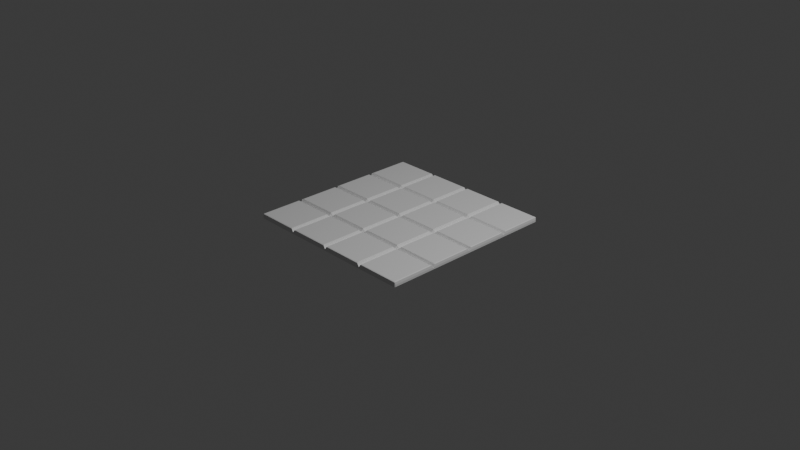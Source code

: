# Source: Board.blend  (saved by Blender 5.0.118; exported with 4.5.12 LTS)
import bpy
from mathutils import Matrix  # noqa: F401  (used for matrix-valued properties, if any)

bpy.ops.wm.read_factory_settings(use_empty=True)
scene = bpy.context.scene
scene.name = 'Scene'

# ---- collections
col_collection = bpy.data.collections.new('Collection'); scene.collection.children.link(col_collection)

# ---- materials (node trees are filled in below, after node groups)
mat_material = bpy.data.materials.new('Material')
mat_material.alpha_threshold = 0.0
mat_material.use_backface_culling_lightprobe_volume = False
mat_material.roughness = 0.5
mat_material.line_color = (0.0, 0.0, 0.0, 1.0)

# ---- material node trees
mat_material.use_nodes = True; mat_material.node_tree.nodes.clear()
_N = mat_material.node_tree.nodes; _L = mat_material.node_tree.links
n0 = _N.new('ShaderNodeOutputMaterial'); n0.name = 'Material Output'; n0.location = (200, 100)
n1 = _N.new('ShaderNodeBsdfPrincipled'); n1.name = 'Principled BSDF'; n1.location = (-200, 100)
_L.new(n1.outputs[0], n0.inputs[0])
n0.is_active_output = True

# ---- world
world_world = bpy.data.worlds.new('World'); scene.world = world_world
world_world.use_nodes = True; world_world.node_tree.nodes.clear()
_N = world_world.node_tree.nodes; _L = world_world.node_tree.links
n0 = _N.new('ShaderNodeOutputWorld'); n0.name = 'World Output'; n0.location = (200, 100)
n1 = _N.new('ShaderNodeBackground'); n1.name = 'Background'; n1.location = (-200, 100)
n1.inputs[0].default_value = (0.05088, 0.05088, 0.05088, 1.0)
_L.new(n1.outputs[0], n0.inputs[0])
n0.is_active_output = True
world_world.color = (0.05088, 0.05088, 0.05088)
world_world.sun_shadow_jitter_overblur = 0.0

# ---- cameras
cam_camera = bpy.data.cameras.new('Camera')
cam_camera.clip_end = 100.0
cam_camera.ortho_scale = 7.314

# ---- lights
light_light = bpy.data.lights.new('Light', 'POINT')
light_light.energy = 1000.0
light_light.shadow_soft_size = 0.1

# ---- meshes
me_cube = bpy.data.meshes.new('Cube')
me_cube.from_pydata([(0.0, -0.9788, 0.006938), (0.9788, 0.0, 0.006938), (-0.9788, 0.0, 0.006938), (0.0, 0.9788, 0.006938), (0.0, 0.0, 0.006938), (-0.4894, -0.9788, 0.006938), (0.9788, -0.4894, 0.006938), (-0.9788, 0.4894, 0.006938), (0.4894, 0.9788, 0.006938), (0.4894, -0.9788, 0.006938), (0.9788, 0.4894, 0.006938), (-0.9788, -0.4894, 0.006938), (-0.4894, 0.9788, 0.006938), (0.0, -0.4894, 0.006938), (0.0, 0.4894, 0.006938), (0.4894, 0.0, 0.006938), (-0.4894, 0.0, 0.006938), (-0.4894, 0.4894, 0.006938), (0.4894, 0.4894, 0.006938), (0.4894, -0.4894, 0.006938), (-0.4894, -0.4894, 0.006938), (0.0, -0.5202, 0.006938), (0.4894, -0.5202, 0.006938), (-0.4894, -0.5202, 0.006938), (0.0, -0.0302, 0.006938), (0.4894, -0.0302, 0.006938), (-0.4894, -0.0302, 0.006938), (0.0, 0.456, 0.006938), (-0.4894, 0.456, 0.006938), (0.4894, 0.456, 0.006938), (0.0, -0.4607, 0.006938), (0.4894, -0.4607, 0.006938), (-0.4894, -0.4607, 0.006938), (0.0, 0.02793, 0.006938), (-0.4894, 0.02793, 0.006938), (0.4894, 0.02793, 0.006938), (0.0, 0.5193, 0.006938), (-0.4894, 0.5193, 0.006938), (0.4894, 0.5193, 0.006938), (-0.5187, 0.0, 0.006938), (-0.5187, 0.4894, 0.006938), (-0.5187, -0.4894, 0.006938), (-0.5187, -0.5202, 0.03913), (-0.5187, -0.0302, 0.03913), (-0.5187, 0.456, 0.03913), (-0.5187, -0.4607, 0.03913), (-0.5187, 0.02793, 0.03913), (-0.5187, 0.5193, 0.03913), (-0.02934, 0.0, 0.006938), (-0.02934, 0.4894, 0.006938), (-0.02934, -0.4894, 0.006938), (-0.02934, -0.5202, 0.03913), (-0.02934, -0.0302, 0.03913), (-0.02934, 0.456, 0.03913), (-0.02934, -0.4607, 0.03913), (-0.02934, 0.02793, 0.03913), (-0.02934, 0.5193, 0.03913), (0.46, 0.0, 0.006938), (0.46, 0.4894, 0.006938), (0.46, -0.4894, 0.006938), (0.46, -0.5202, 0.03913), (0.46, -0.0302, 0.03913), (0.46, 0.456, 0.03913), (0.46, -0.4607, 0.03913), (0.46, 0.02793, 0.03913), (0.46, 0.5193, 0.03913), (0.5196, 0.0, 0.006938), (0.5196, 0.4894, 0.006938), (0.5196, -0.4894, 0.006938), (0.5196, -0.5202, 0.03913), (0.5196, -0.0302, 0.03913), (0.5196, 0.456, 0.03913), (0.5196, -0.4607, 0.03913), (0.5196, 0.02793, 0.03913), (0.5196, 0.5193, 0.03913), (0.02907, 0.0, 0.006938), (0.02907, 0.4894, 0.006938), (0.02907, -0.4894, 0.006938), (0.02907, -0.5202, 0.03913), (0.02907, -0.0302, 0.03913), (0.02907, 0.456, 0.03913), (0.02907, -0.4607, 0.03913), (0.02907, 0.02793, 0.03913), (0.02907, 0.5193, 0.03913), (-0.4603, 0.0, 0.006938), (-0.4603, 0.4894, 0.006938), (-0.4603, -0.4894, 0.006938), (-0.4603, -0.5202, 0.03913), (-0.4603, -0.0302, 0.03913), (-0.4603, 0.456, 0.03913), (-0.4603, -0.4607, 0.03913), (-0.4603, 0.02793, 0.03913), (-0.4603, 0.5193, 0.03913), (0.9658, 0.9788, 0.01024), (0.9788, 0.9658, 0.01024), (0.9658, 0.9658, 0.03913), (0.9749, 0.9749, 0.01024), (0.9733, 0.9733, 0.03363), (0.9749, 0.9658, 0.03532), (0.9658, 0.9749, 0.03532), (0.9788, -0.9658, 0.01024), (0.9658, -0.9788, 0.01024), (0.9658, -0.9658, 0.03913), (0.9749, -0.9749, 0.01024), (0.9733, -0.9733, 0.03363), (0.9658, -0.9749, 0.03532), (0.9749, -0.9658, 0.03532), (0.9658, -0.9788, -0.01305), (0.9788, -0.9658, -0.01305), (0.9749, -0.9749, -0.01305), (0.9788, 0.9658, -0.01305), (0.9658, 0.9788, -0.01305), (0.9749, 0.9749, -0.01305), (-0.9788, 0.9658, 0.01024), (-0.9658, 0.9788, 0.01024), (-0.9658, 0.9658, 0.03913), (-0.9749, 0.9749, 0.01024), (-0.9733, 0.9733, 0.03363), (-0.9658, 0.9749, 0.03532), (-0.9749, 0.9658, 0.03532), (-0.9658, 0.9788, -0.01305), (-0.9788, 0.9658, -0.01305), (-0.9749, 0.9749, -0.01305), (-0.9658, -0.9788, 0.01024), (-0.9788, -0.9658, 0.01024), (-0.9658, -0.9658, 0.03913), (-0.9749, -0.9749, 0.01024), (-0.9733, -0.9733, 0.03363), (-0.9749, -0.9658, 0.03532), (-0.9658, -0.9749, 0.03532), (-0.9788, -0.9658, -0.01305), (-0.9658, -0.9788, -0.01305), (-0.9749, -0.9749, -0.01305), (0.9788, -0.4956, 0.01024), (0.9658, -0.5202, 0.03913), (0.9749, -0.513, 0.03532), (-0.9658, -0.5202, 0.03913), (-0.9788, -0.4956, 0.01024), (-0.9749, -0.513, 0.03532), (-0.9658, -0.0302, 0.03913), (-0.9788, -0.006122, 0.01024), (-0.9749, -0.02315, 0.03532), (0.9788, -0.006122, 0.01024), (0.9658, -0.0302, 0.03913), (0.9749, -0.02315, 0.03532), (0.9788, 0.4826, 0.01024), (0.9658, 0.456, 0.03913), (0.9749, 0.4638, 0.03532), (-0.9658, 0.456, 0.03913), (-0.9788, 0.4826, 0.01024), (-0.9749, 0.4638, 0.03532), (0.9658, -0.4607, 0.03913), (0.9788, -0.4836, 0.01024), (0.9749, -0.4674, 0.03532), (-0.9788, -0.4836, 0.01024), (-0.9658, -0.4607, 0.03913), (-0.9749, -0.4674, 0.03532), (0.9658, 0.02793, 0.03913), (0.9788, 0.005662, 0.01024), (0.9749, 0.02141, 0.03532), (-0.9788, 0.005662, 0.01024), (-0.9658, 0.02793, 0.03913), (-0.9749, 0.02141, 0.03532), (-0.9788, 0.4954, 0.01024), (-0.9658, 0.5193, 0.03913), (-0.9749, 0.5123, 0.03532), (0.9658, 0.5193, 0.03913), (0.9788, 0.4954, 0.01024), (0.9749, 0.5123, 0.03532), (-0.4953, -0.9788, 0.01024), (-0.5187, -0.9658, 0.03913), (-0.5119, -0.9749, 0.03532), (-0.5187, 0.9658, 0.03913), (-0.4953, 0.9788, 0.01024), (-0.5119, 0.9749, 0.03532), (-0.02934, 0.9658, 0.03913), (-0.005946, 0.9788, 0.01024), (-0.02249, 0.9749, 0.03532), (-0.005946, -0.9788, 0.01024), (-0.02934, -0.9658, 0.03913), (-0.02249, -0.9749, 0.03532), (0.4834, -0.9788, 0.01024), (0.46, -0.9658, 0.03913), (0.4669, -0.9749, 0.03532), (0.46, 0.9658, 0.03913), (0.4834, 0.9788, 0.01024), (0.4669, 0.9749, 0.03532), (0.4955, 0.9788, 0.01024), (0.5196, 0.9658, 0.03913), (0.5125, 0.9749, 0.03532), (0.5196, -0.9658, 0.03913), (0.4955, -0.9788, 0.01024), (0.5125, -0.9749, 0.03532), (0.02907, -0.9658, 0.03913), (0.005892, -0.9788, 0.01024), (0.02228, -0.9749, 0.03532), (0.005892, 0.9788, 0.01024), (0.02907, 0.9658, 0.03913), (0.02228, 0.9749, 0.03532), (-0.4603, -0.9658, 0.03913), (-0.4835, -0.9788, 0.01024), (-0.4671, -0.9749, 0.03532), (-0.4835, 0.9788, 0.01024), (-0.4603, 0.9658, 0.03913), (-0.4671, 0.9749, 0.03532)], [], [(82, 33, 4, 75), (91, 34, 16, 84), (92, 37, 17, 85), (73, 35, 15, 66), (74, 38, 18, 67), (83, 36, 14, 76), (72, 31, 19, 68), (81, 30, 13, 77), (90, 32, 20, 86), (86, 20, 23, 87), (68, 19, 22, 69), (77, 13, 21, 78), (84, 16, 26, 88), (75, 4, 24, 79), (66, 15, 25, 70), (67, 18, 29, 71), (85, 17, 28, 89), (76, 14, 27, 80), (88, 26, 32, 90), (79, 24, 30, 81), (70, 25, 31, 72), (71, 29, 35, 73), (89, 28, 34, 91), (80, 27, 33, 82), (28, 44, 46, 34), (26, 43, 45, 32), (17, 40, 44, 28), (16, 39, 43, 26), (20, 41, 42, 23), (32, 45, 41, 20), (37, 47, 40, 17), (34, 46, 39, 16), (27, 53, 55, 33), (24, 52, 54, 30), (14, 49, 53, 27), (4, 48, 52, 24), (13, 50, 51, 21), (30, 54, 50, 13), (36, 56, 49, 14), (33, 55, 48, 4), (29, 62, 64, 35), (25, 61, 63, 31), (18, 58, 62, 29), (15, 57, 61, 25), (19, 59, 60, 22), (31, 63, 59, 19), (38, 65, 58, 18), (35, 64, 57, 15), (62, 80, 82, 64), (61, 79, 81, 63), (58, 76, 80, 62), (57, 75, 79, 61), (59, 77, 78, 60), (63, 81, 77, 59), (65, 83, 76, 58), (64, 82, 75, 57), (53, 89, 91, 55), (52, 88, 90, 54), (49, 85, 89, 53), (48, 84, 88, 52), (50, 86, 87, 51), (54, 90, 86, 50), (56, 92, 85, 49), (55, 91, 84, 48), (93, 99, 97, 96), (94, 96, 97, 98), (95, 98, 97, 99), (100, 106, 104, 103), (101, 103, 104, 105), (102, 105, 104, 106), (113, 119, 117, 116), (114, 116, 117, 118), (115, 118, 117, 119), (123, 129, 127, 126), (124, 126, 127, 128), (125, 128, 127, 129), (169, 171, 129, 123), (171, 170, 125, 129), (133, 135, 106, 100), (135, 134, 102, 106), (163, 165, 119, 113), (165, 164, 115, 119), (187, 189, 99, 93), (189, 188, 95, 99), (124, 128, 138, 137), (128, 125, 136, 138), (154, 156, 141, 140), (156, 155, 139, 141), (160, 162, 150, 149), (162, 161, 148, 150), (142, 144, 153, 152), (144, 143, 151, 153), (145, 147, 159, 158), (147, 146, 157, 159), (94, 98, 168, 167), (98, 95, 166, 168), (114, 118, 174, 173), (118, 115, 172, 174), (202, 204, 177, 176), (204, 203, 175, 177), (196, 198, 186, 185), (198, 197, 184, 186), (101, 105, 192, 191), (105, 102, 190, 192), (181, 183, 195, 194), (183, 182, 193, 195), (178, 180, 201, 200), (180, 179, 199, 201), (113, 116, 122, 121), (116, 114, 120, 122), (130, 132, 126, 124), (132, 131, 123, 126), (107, 109, 103, 101), (109, 108, 100, 103), (93, 96, 112, 111), (96, 94, 110, 112), (173, 12, 202, 176, 3, 196, 185, 8, 187, 93, 111, 120, 114), (95, 188, 74, 166), (6, 133, 100, 108, 110, 94, 167, 10, 145, 158, 1, 142, 152), (134, 69, 190, 102), (169, 123, 131, 107, 101, 191, 9, 181, 194, 0, 178, 200, 5), (110, 108, 109, 107, 131, 132, 130, 121, 122, 120, 111, 112), (160, 149, 7, 163, 113, 121, 130, 124, 137, 11, 154, 140, 2), (172, 115, 164, 47), (42, 136, 125, 170), (6, 68, 69, 134, 135, 133), (41, 11, 137, 138, 136, 42), (43, 139, 155, 45), (39, 2, 140, 141, 139, 43), (1, 66, 70, 143, 144, 142), (143, 70, 72, 151), (10, 67, 71, 146, 147, 145), (146, 71, 73, 157), (44, 148, 161, 46), (40, 7, 149, 150, 148, 44), (151, 72, 68, 6, 152, 153), (45, 155, 156, 154, 11, 41), (157, 73, 66, 1, 158, 159), (46, 161, 162, 160, 2, 39), (47, 164, 165, 163, 7, 40), (166, 74, 67, 10, 167, 168), (23, 42, 170, 171, 169, 5), (12, 173, 174, 172, 47, 37), (175, 203, 92, 56), (3, 176, 177, 175, 56, 36), (21, 51, 179, 180, 178, 0), (51, 87, 199, 179), (22, 60, 182, 183, 181, 9), (60, 78, 193, 182), (184, 197, 83, 65), (8, 185, 186, 184, 65, 38), (187, 8, 38, 74, 188, 189), (69, 22, 9, 191, 192, 190), (78, 21, 0, 194, 195, 193), (196, 3, 36, 83, 197, 198), (87, 23, 5, 200, 201, 199), (202, 12, 37, 92, 203, 204)])
_uv = me_cube.uv_layers.new(name='UVMap')
_uv.uv.foreach_set('vector', [0.5148, 0.5146, 0.5, 0.5146, 0.5, 0.5003, 0.5148, 0.5003, 0.2648, 0.5146, 0.25, 0.5146, 0.25, 0.5003, 0.2648, 0.5003, 0.2648, 0.7656, 0.25, 0.7656, 0.25, 0.7503, 0.2648, 0.7503, 0.7654, 0.5146, 0.75, 0.5146, 0.75, 0.5003, 0.7654, 0.5003, 0.7654, 0.7656, 0.75, 0.7656, 0.75, 0.7503, 0.7654, 0.7503, 0.5148, 0.7656, 0.5, 0.7656, 0.5, 0.7503, 0.5148, 0.7503, 0.7654, 0.265, 0.75, 0.265, 0.75, 0.2503, 0.7654, 0.2503, 0.5148, 0.265, 0.5, 0.265, 0.5, 0.2503, 0.5148, 0.2503, 0.2648, 0.265, 0.25, 0.265, 0.25, 0.2503, 0.2648, 0.2503, 0.2648, 0.2503, 0.25, 0.2503, 0.25, 0.2346, 0.2648, 0.2346, 0.7654, 0.2503, 0.75, 0.2503, 0.75, 0.2346, 0.7654, 0.2346, 0.5148, 0.2503, 0.5, 0.2503, 0.5, 0.2346, 0.5148, 0.2346, 0.2648, 0.5003, 0.25, 0.5003, 0.25, 0.4849, 0.2648, 0.4849, 0.5148, 0.5003, 0.5, 0.5003, 0.5, 0.4849, 0.5148, 0.4849, 0.7654, 0.5003, 0.75, 0.5003, 0.75, 0.4849, 0.7654, 0.4849, 0.7654, 0.7503, 0.75, 0.7503, 0.75, 0.7332, 0.7654, 0.7332, 0.2648, 0.7503, 0.25, 0.7503, 0.25, 0.7332, 0.2648, 0.7332, 0.5148, 0.7503, 0.5, 0.7503, 0.5, 0.7332, 0.5148, 0.7332, 0.4849, 0.5084, 0.4849, 0.492, 0.265, 0.492, 0.265, 0.5084, 0.4849, 0.5084, 0.4849, 0.492, 0.265, 0.492, 0.265, 0.5084, 0.4849, 0.5084, 0.4849, 0.492, 0.265, 0.492, 0.265, 0.5084, 0.7332, 0.5084, 0.7332, 0.492, 0.5146, 0.492, 0.5146, 0.5084, 0.7332, 0.5084, 0.7332, 0.492, 0.5146, 0.492, 0.5146, 0.5084, 0.7332, 0.5084, 0.7332, 0.492, 0.5146, 0.492, 0.5146, 0.5084, 0.7332, 0.492, 0.7332, 0.5084, 0.5146, 0.5084, 0.5146, 0.492, 0.4849, 0.492, 0.4849, 0.5084, 0.265, 0.5084, 0.265, 0.492, 0.25, 0.7503, 0.235, 0.7503, 0.235, 0.7332, 0.25, 0.7332, 0.25, 0.5003, 0.235, 0.5003, 0.235, 0.4849, 0.25, 0.4849, 0.25, 0.2503, 0.235, 0.2503, 0.235, 0.2346, 0.25, 0.2346, 0.25, 0.265, 0.235, 0.265, 0.235, 0.2503, 0.25, 0.2503, 0.25, 0.7656, 0.235, 0.7656, 0.235, 0.7503, 0.25, 0.7503, 0.25, 0.5146, 0.235, 0.5146, 0.235, 0.5003, 0.25, 0.5003, 0.7332, 0.492, 0.7332, 0.5084, 0.5146, 0.5084, 0.5146, 0.492, 0.4849, 0.492, 0.4849, 0.5084, 0.265, 0.5084, 0.265, 0.492, 0.5, 0.7503, 0.485, 0.7503, 0.485, 0.7332, 0.5, 0.7332, 0.5, 0.5003, 0.485, 0.5003, 0.485, 0.4849, 0.5, 0.4849, 0.5, 0.2503, 0.485, 0.2503, 0.485, 0.2346, 0.5, 0.2346, 0.5, 0.265, 0.485, 0.265, 0.485, 0.2503, 0.5, 0.2503, 0.5, 0.7656, 0.485, 0.7656, 0.485, 0.7503, 0.5, 0.7503, 0.5, 0.5146, 0.485, 0.5146, 0.485, 0.5003, 0.5, 0.5003, 0.7332, 0.492, 0.7332, 0.5084, 0.5146, 0.5084, 0.5146, 0.492, 0.4849, 0.492, 0.4849, 0.5084, 0.265, 0.5084, 0.265, 0.492, 0.75, 0.7503, 0.735, 0.7503, 0.735, 0.7332, 0.75, 0.7332, 0.75, 0.5003, 0.735, 0.5003, 0.735, 0.4849, 0.75, 0.4849, 0.75, 0.2503, 0.735, 0.2503, 0.735, 0.2346, 0.75, 0.2346, 0.75, 0.265, 0.735, 0.265, 0.735, 0.2503, 0.75, 0.2503, 0.75, 0.7656, 0.735, 0.7656, 0.735, 0.7503, 0.75, 0.7503, 0.75, 0.5146, 0.735, 0.5146, 0.735, 0.5003, 0.75, 0.5003, 0.735, 0.7332, 0.5148, 0.7332, 0.5148, 0.5146, 0.735, 0.5146, 0.735, 0.4849, 0.5148, 0.4849, 0.5148, 0.265, 0.735, 0.265, 0.735, 0.7503, 0.5148, 0.7503, 0.5148, 0.7332, 0.735, 0.7332, 0.735, 0.492, 0.5148, 0.492, 0.5148, 0.5084, 0.735, 0.5084, 0.735, 0.492, 0.5148, 0.492, 0.5148, 0.5084, 0.735, 0.5084, 0.735, 0.5084, 0.5148, 0.5084, 0.5148, 0.492, 0.735, 0.492, 0.735, 0.5084, 0.5148, 0.5084, 0.5148, 0.492, 0.735, 0.492, 0.735, 0.5084, 0.5148, 0.5084, 0.5148, 0.492, 0.735, 0.492, 0.485, 0.7332, 0.2648, 0.7332, 0.2648, 0.5146, 0.485, 0.5146, 0.485, 0.4849, 0.2648, 0.4849, 0.2648, 0.265, 0.485, 0.265, 0.485, 0.7503, 0.2648, 0.7503, 0.2648, 0.7332, 0.485, 0.7332, 0.485, 0.492, 0.2648, 0.492, 0.2648, 0.5084, 0.485, 0.5084, 0.485, 0.492, 0.2648, 0.492, 0.2648, 0.5084, 0.485, 0.5084, 0.485, 0.5084, 0.2648, 0.5084, 0.2648, 0.492, 0.485, 0.492, 0.485, 0.5084, 0.2648, 0.5084, 0.2648, 0.492, 0.485, 0.492, 0.485, 0.5084, 0.2648, 0.5084, 0.2648, 0.492, 0.485, 0.492, 0.9934, 0.4937, 0.9934, 0.5065, 0.9972, 0.5056, 0.998, 0.4937, 0.9936, 0.4937, 0.9983, 0.4937, 0.9975, 0.5056, 0.9936, 0.5065, 0.9934, 0.9936, 0.998, 0.9936, 0.9972, 0.9975, 0.9934, 0.9983, 0.006927, 0.4937, 0.006927, 0.5065, 0.003094, 0.5056, 0.002233, 0.4937, 0.9934, 0.4937, 0.998, 0.4937, 0.9972, 0.5056, 0.9934, 0.5065, 0.9934, 0.006927, 0.9934, 0.002233, 0.9972, 0.003094, 0.998, 0.006927, 0.9936, 0.4937, 0.9936, 0.5065, 0.9975, 0.5056, 0.9983, 0.4937, 0.00663, 0.4937, 0.001936, 0.4937, 0.002797, 0.5056, 0.00663, 0.5065, 0.00663, 0.9936, 0.00663, 0.9983, 0.002797, 0.9975, 0.001936, 0.9936, 0.00663, 0.4937, 0.00663, 0.5065, 0.002797, 0.5056, 0.001936, 0.4937, 0.006927, 0.4937, 0.002233, 0.4937, 0.003094, 0.5056, 0.006927, 0.5065, 0.00663, 0.006927, 0.001936, 0.006927, 0.002797, 0.003094, 0.00663, 0.002233, 0.247, 0.4937, 0.2385, 0.5065, 0.00663, 0.5065, 0.00663, 0.4937, 0.2385, 0.002233, 0.235, 0.006927, 0.00663, 0.006927, 0.00663, 0.002233, 0.2471, 0.4937, 0.2382, 0.5065, 0.006927, 0.5065, 0.006927, 0.4937, 0.998, 0.2382, 0.9934, 0.2346, 0.9934, 0.006927, 0.998, 0.006927, 0.7534, 0.4937, 0.762, 0.5065, 0.9936, 0.5065, 0.9936, 0.4937, 0.001936, 0.762, 0.00663, 0.7656, 0.00663, 0.9936, 0.001936, 0.9936, 0.7531, 0.4937, 0.7618, 0.5065, 0.9934, 0.5065, 0.9934, 0.4937, 0.7618, 0.9983, 0.7654, 0.9936, 0.9934, 0.9936, 0.9934, 0.9983, 0.006927, 0.4937, 0.006927, 0.5065, 0.2382, 0.5065, 0.2471, 0.4937, 0.001936, 0.006927, 0.00663, 0.006927, 0.00663, 0.2346, 0.001936, 0.2382, 0.2533, 0.4937, 0.2615, 0.5065, 0.4885, 0.5065, 0.4972, 0.4937, 0.001936, 0.2615, 0.00663, 0.265, 0.00663, 0.4849, 0.001936, 0.4885, 0.5032, 0.4937, 0.5112, 0.5065, 0.7372, 0.5065, 0.7468, 0.4937, 0.001936, 0.5112, 0.00663, 0.5146, 0.00663, 0.7332, 0.001936, 0.7372, 0.4972, 0.4937, 0.4885, 0.5065, 0.2615, 0.5065, 0.2533, 0.4937, 0.998, 0.4885, 0.9934, 0.4849, 0.9934, 0.265, 0.998, 0.2615, 0.7468, 0.4937, 0.7372, 0.5065, 0.5112, 0.5065, 0.5032, 0.4937, 0.998, 0.7372, 0.9934, 0.7332, 0.9934, 0.5146, 0.998, 0.5112, 0.9936, 0.4937, 0.9936, 0.5065, 0.762, 0.5065, 0.7534, 0.4937, 0.998, 0.9936, 0.9934, 0.9936, 0.9934, 0.7656, 0.998, 0.762, 0.00663, 0.4937, 0.00663, 0.5065, 0.2385, 0.5065, 0.247, 0.4937, 0.00663, 0.9983, 0.00663, 0.9936, 0.235, 0.9936, 0.2385, 0.9983, 0.253, 0.4937, 0.2614, 0.5065, 0.4885, 0.5065, 0.497, 0.4937, 0.2614, 0.9983, 0.2648, 0.9936, 0.485, 0.9936, 0.4885, 0.9983, 0.503, 0.4937, 0.5114, 0.5065, 0.7385, 0.5065, 0.747, 0.4937, 0.5114, 0.9983, 0.5148, 0.9936, 0.735, 0.9936, 0.7385, 0.9983, 0.9934, 0.4937, 0.9934, 0.5065, 0.7618, 0.5065, 0.7531, 0.4937, 0.9934, 0.002233, 0.9934, 0.006927, 0.7654, 0.006927, 0.7618, 0.002233, 0.747, 0.4937, 0.7385, 0.5065, 0.5114, 0.5065, 0.503, 0.4937, 0.7385, 0.002233, 0.735, 0.006927, 0.5148, 0.006927, 0.5114, 0.002233, 0.497, 0.4937, 0.4885, 0.5065, 0.2614, 0.5065, 0.253, 0.4937, 0.4885, 0.002233, 0.485, 0.006927, 0.2648, 0.006927, 0.2614, 0.002233, 0.9936, 0.4937, 0.9983, 0.4937, 0.9983, 0.4818, 0.9936, 0.4818, 0.001936, 0.4937, 0.00663, 0.4937, 0.00663, 0.4818, 0.001936, 0.4818, 0.006927, 0.4818, 0.002233, 0.4818, 0.002233, 0.4937, 0.006927, 0.4937, 0.001936, 0.4818, 0.00663, 0.4818, 0.00663, 0.4937, 0.001936, 0.4937, 0.9934, 0.4818, 0.998, 0.4818, 0.998, 0.4937, 0.9934, 0.4937, 0.002233, 0.4818, 0.006927, 0.4818, 0.006927, 0.4937, 0.002233, 0.4937, 0.9934, 0.4937, 0.998, 0.4937, 0.998, 0.4818, 0.9934, 0.4818, 0.9983, 0.4937, 0.9936, 0.4937, 0.9936, 0.4818, 0.9983, 0.4818, 0.247, 0.4937, 0.25, 0.492, 0.253, 0.4937, 0.497, 0.4937, 0.5, 0.492, 0.503, 0.4937, 0.747, 0.4937, 0.75, 0.492, 0.7531, 0.4937, 0.9934, 0.4937, 0.9934, 0.4818, 0.00663, 0.4818, 0.00663, 0.4937, 0.9934, 0.9936, 0.7654, 0.9936, 0.7654, 0.7656, 0.9934, 0.7656, 0.2503, 0.492, 0.2471, 0.4937, 0.006927, 0.4937, 0.006927, 0.4818, 0.9936, 0.4818, 0.9936, 0.4937, 0.7534, 0.4937, 0.7503, 0.492, 0.7468, 0.4937, 0.5032, 0.4937, 0.5003, 0.492, 0.4972, 0.4937, 0.2533, 0.4937, 0.9934, 0.2346, 0.7654, 0.2346, 0.7654, 0.006927, 0.9934, 0.006927, 0.247, 0.4937, 0.00663, 0.4937, 0.00663, 0.4818, 0.9934, 0.4818, 0.9934, 0.4937, 0.7531, 0.4937, 0.75, 0.492, 0.747, 0.4937, 0.503, 0.4937, 0.5, 0.492, 0.497, 0.4937, 0.253, 0.4937, 0.25, 0.492, 1.0, 0.9936, 1.0, 0.006927, 0.998, 0.002233, 0.9934, 0.0002878, 0.00663, 0.0002878, 0.001936, 0.002233, -9.179e-06, 0.006927, -9.179e-06, 0.9936, 0.001936, 0.9983, 0.00663, 1.0, 0.9934, 1.0, 0.998, 0.9983, 0.5032, 0.4937, 0.7468, 0.4937, 0.7503, 0.492, 0.7534, 0.4937, 0.9936, 0.4937, 0.9936, 0.4818, 0.006927, 0.4818, 0.006927, 0.4937, 0.2471, 0.4937, 0.2503, 0.492, 0.2533, 0.4937, 0.4972, 0.4937, 0.5003, 0.492, 0.235, 0.9936, 0.00663, 0.9936, 0.00663, 0.7656, 0.235, 0.7656, 0.235, 0.2346, 0.00663, 0.2346, 0.00663, 0.006927, 0.235, 0.006927, 1.0, 0.492, 0.7654, 0.492, 0.7654, 0.5084, 0.9934, 0.5084, 0.998, 0.5065, 1.0, 0.4937, 0.235, 0.492, -9.179e-06, 0.492, -9.179e-06, 0.4937, 0.001936, 0.5065, 0.00663, 0.5084, 0.235, 0.5084, 0.235, 0.4849, 0.00663, 0.4849, 0.00663, 0.265, 0.235, 0.265, 0.235, 0.492, -9.179e-06, 0.492, -9.179e-06, 0.4937, 0.001936, 0.5065, 0.00663, 0.5084, 0.235, 0.5084, 1.0, 0.492, 0.7654, 0.492, 0.7654, 0.5084, 0.9934, 0.5084, 0.998, 0.5065, 1.0, 0.4937, 0.9934, 0.4849, 0.7654, 0.4849, 0.7654, 0.265, 0.9934, 0.265, 1.0, 0.7503, 0.7654, 0.7503, 0.7654, 0.7332, 0.9934, 0.7332, 0.998, 0.7372, 1.0, 0.7468, 0.9934, 0.7332, 0.7654, 0.7332, 0.7654, 0.5146, 0.9934, 0.5146, 0.235, 0.7332, 0.00663, 0.7332, 0.00663, 0.5146, 0.235, 0.5146, 0.235, 0.7503, -9.179e-06, 0.7503, -9.179e-06, 0.7468, 0.001936, 0.7372, 0.00663, 0.7332, 0.235, 0.7332, 0.9934, 0.5084, 0.7654, 0.5084, 0.7654, 0.492, 1.0, 0.492, 1.0, 0.4937, 0.998, 0.5065, 0.235, 0.5084, 0.00663, 0.5084, 0.001936, 0.5065, -9.179e-06, 0.4937, -9.179e-06, 0.492, 0.235, 0.492, 0.9934, 0.5084, 0.7654, 0.5084, 0.7654, 0.492, 1.0, 0.492, 1.0, 0.4937, 0.998, 0.5065, 0.235, 0.5084, 0.00663, 0.5084, 0.001936, 0.5065, -9.179e-06, 0.4937, -9.179e-06, 0.492, 0.235, 0.492, 0.235, 0.5084, 0.00663, 0.5084, 0.001936, 0.5065, -9.179e-06, 0.4937, -9.179e-06, 0.492, 0.235, 0.492, 0.9934, 0.5084, 0.7654, 0.5084, 0.7654, 0.492, 1.0, 0.492, 1.0, 0.4937, 0.998, 0.5065, 0.2346, 0.492, 0.2346, 0.5084, 0.006927, 0.5084, 0.002233, 0.5065, 0.0002878, 0.4937, 0.0002878, 0.492, 1.0, 0.492, 1.0, 0.4937, 0.9983, 0.5065, 0.9936, 0.5084, 0.7656, 0.5084, 0.7656, 0.492, 0.485, 0.9936, 0.2648, 0.9936, 0.2648, 0.7656, 0.485, 0.7656, 1.0, 0.492, 1.0, 0.4937, 0.9983, 0.5065, 0.9936, 0.5084, 0.7656, 0.5084, 0.7656, 0.492, 0.2346, 0.492, 0.2346, 0.5084, 0.006927, 0.5084, 0.002233, 0.5065, 0.0002878, 0.4937, 0.0002878, 0.492, 0.485, 0.2346, 0.2648, 0.2346, 0.2648, 0.006927, 0.485, 0.006927, 0.2346, 0.492, 0.2346, 0.5084, 0.006927, 0.5084, 0.002233, 0.5065, 0.0002878, 0.4937, 0.0002878, 0.492, 0.735, 0.2346, 0.5148, 0.2346, 0.5148, 0.006927, 0.735, 0.006927, 0.735, 0.9936, 0.5148, 0.9936, 0.5148, 0.7656, 0.735, 0.7656, 1.0, 0.492, 1.0, 0.4937, 0.9983, 0.5065, 0.9936, 0.5084, 0.7656, 0.5084, 0.7656, 0.492, 1.0, 0.4937, 1.0, 0.492, 0.7656, 0.492, 0.7656, 0.5084, 0.9936, 0.5084, 0.9983, 0.5065, 0.2346, 0.5084, 0.2346, 0.492, 0.0002878, 0.492, 0.0002878, 0.4937, 0.002233, 0.5065, 0.006927, 0.5084, 0.2346, 0.5084, 0.2346, 0.492, 0.0002878, 0.492, 0.0002878, 0.4937, 0.002233, 0.5065, 0.006927, 0.5084, 1.0, 0.4937, 1.0, 0.492, 0.7656, 0.492, 0.7656, 0.5084, 0.9936, 0.5084, 0.9983, 0.5065, 0.2346, 0.5084, 0.2346, 0.492, 0.0002878, 0.492, 0.0002878, 0.4937, 0.002233, 0.5065, 0.006927, 0.5084, 1.0, 0.4937, 1.0, 0.492, 0.7656, 0.492, 0.7656, 0.5084, 0.9936, 0.5084, 0.9983, 0.5065])
me_cube.materials.append(mat_material)
me_cube.use_mirror_vertex_groups = False
me_cube.update()

# ---- objects
ob_cube = bpy.data.objects.new('Cube', me_cube)
ob_light = bpy.data.objects.new('Light', light_light)
ob_camera = bpy.data.objects.new('Camera', cam_camera)

# ---- transforms, parenting, visibility, modifiers, constraints
ob_cube.location = (0.0, 0.0, 0.0)
ob_cube.lock_rotations_4d = False
ob_cube.empty_display_type = 'ARROWS'
ob_cube.lineart.crease_threshold = 0.0
ob_light.location = (4.076, 1.005, 5.904)
ob_light.rotation_euler = (0.6503, 0.05522, 1.866)
ob_light.lock_rotations_4d = False
ob_light.empty_display_type = 'ARROWS'
ob_light.color = (0.0, 0.0, 0.0, 0.0)
ob_light.lineart.crease_threshold = 0.0
ob_camera.location = (7.359, -6.926, 4.958)
ob_camera.rotation_euler = (1.109, 0.0, 0.8149)
ob_camera.lock_rotations_4d = False
ob_camera.empty_display_type = 'ARROWS'
ob_camera.color = (0.0, 0.0, 0.0, 0.0)
ob_camera.display_type = 'WIRE'
ob_camera.lineart.crease_threshold = 0.0

# ---- collection membership
col_collection.objects.link(ob_cube)
col_collection.objects.link(ob_light)
col_collection.objects.link(ob_camera)

# ---- scene / render settings (as saved in the file)
scene.camera = ob_camera
scene.frame_start = 1; scene.frame_end = 250; scene.frame_set(1)
scene.render.engine = 'BLENDER_EEVEE_NEXT'
scene.render.bake_bias = 0.0
scene.render.bake_samples = 0
scene.cycles.sampling_pattern = 'TABULATED_SOBOL'
scene.eevee.use_volume_custom_range = False
bpy.context.view_layer.update()
